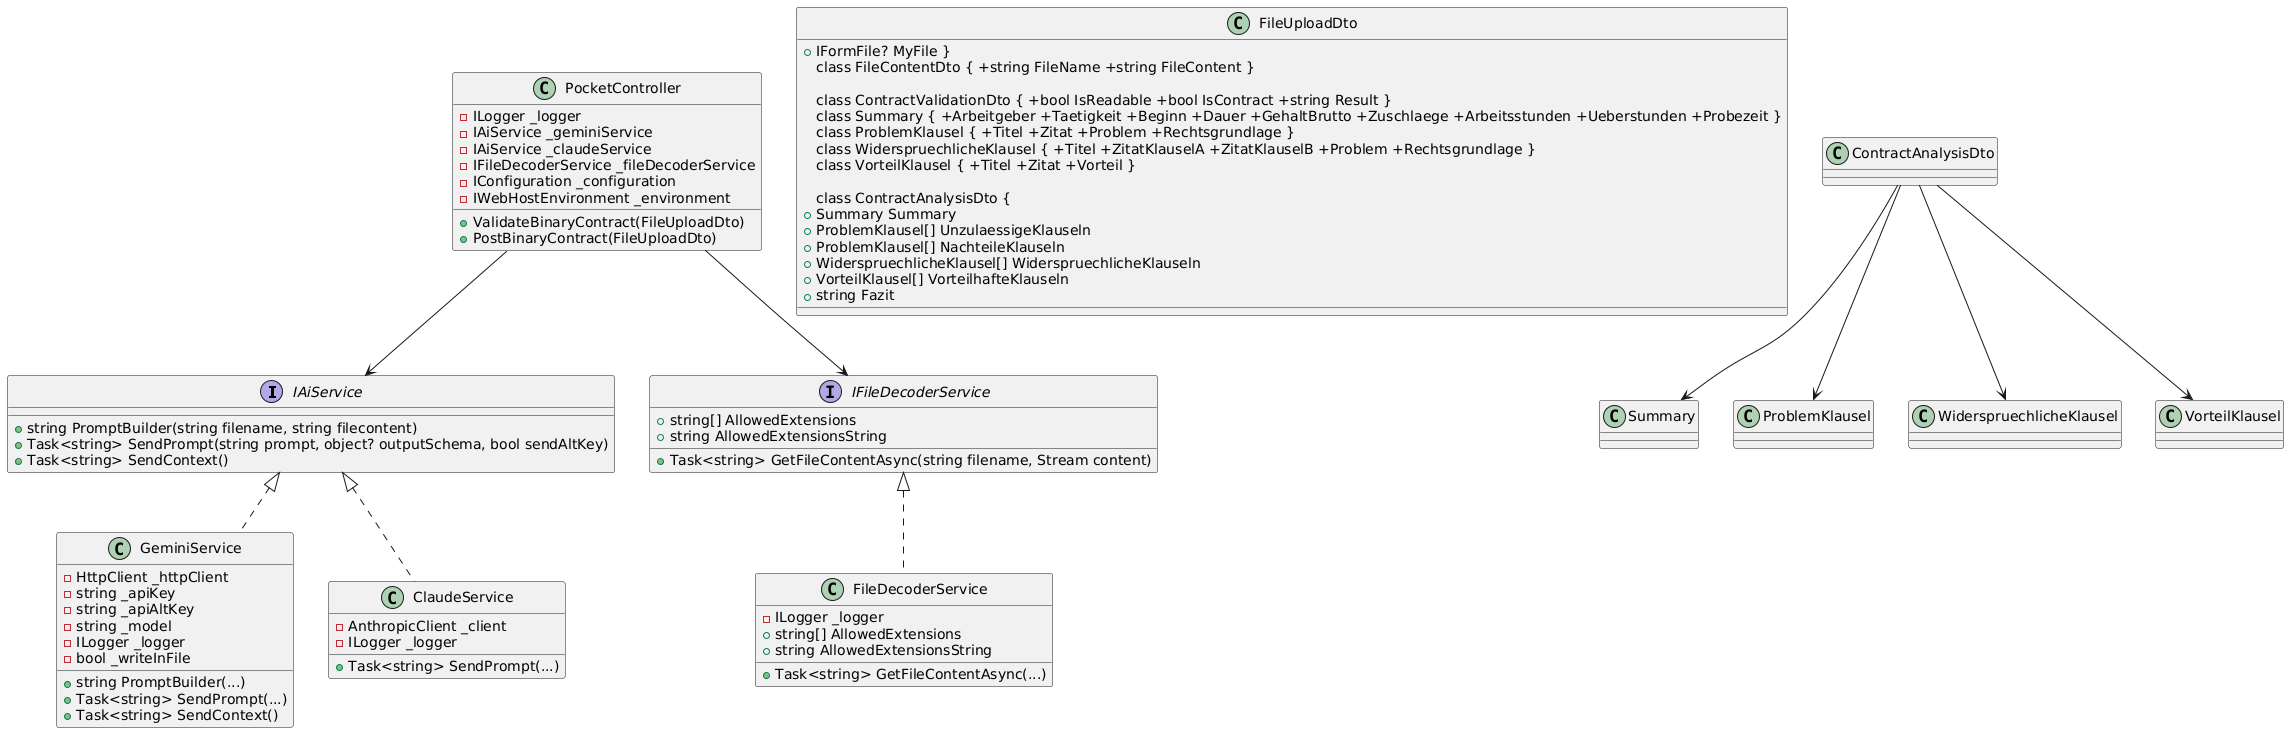

The diagram above was rendered by PlantUML. Its source (embedded in the PNG):
@startuml
interface IAiService {
    +string PromptBuilder(string filename, string filecontent)
    +Task<string> SendPrompt(string prompt, object? outputSchema, bool sendAltKey)
    +Task<string> SendContext()
}

class GeminiService {
    -HttpClient _httpClient
    -string _apiKey
    -string _apiAltKey
    -string _model
    -ILogger _logger
    -bool _writeInFile
    +string PromptBuilder(...)
    +Task<string> SendPrompt(...)
    +Task<string> SendContext()
}

class ClaudeService {
    -AnthropicClient _client
    -ILogger _logger
    +Task<string> SendPrompt(...)
}

IAiService <|.. GeminiService
IAiService <|.. ClaudeService

interface IFileDecoderService {
    +string[] AllowedExtensions
    +string AllowedExtensionsString
    +Task<string> GetFileContentAsync(string filename, Stream content)
}

class FileDecoderService {
    -ILogger _logger
    +string[] AllowedExtensions
    +string AllowedExtensionsString
    +Task<string> GetFileContentAsync(...)
}

IFileDecoderService <|.. FileDecoderService

class PocketController {
    -ILogger _logger
    -IAiService _geminiService
    -IAiService _claudeService
    -IFileDecoderService _fileDecoderService
    -IConfiguration _configuration
    -IWebHostEnvironment _environment
    +ValidateBinaryContract(FileUploadDto)
    +PostBinaryContract(FileUploadDto)
}

PocketController --> IAiService
PocketController --> IFileDecoderService

class FileUploadDto { 
+IFormFile? MyFile }
class FileContentDto { +string FileName +string FileContent }

class ContractValidationDto { +bool IsReadable +bool IsContract +string Result }
class Summary { +Arbeitgeber +Taetigkeit +Beginn +Dauer +GehaltBrutto +Zuschlaege +Arbeitsstunden +Ueberstunden +Probezeit }
class ProblemKlausel { +Titel +Zitat +Problem +Rechtsgrundlage }
class WiderspruechlicheKlausel { +Titel +ZitatKlauselA +ZitatKlauselB +Problem +Rechtsgrundlage }
class VorteilKlausel { +Titel +Zitat +Vorteil }

class ContractAnalysisDto {
    +Summary Summary
    +ProblemKlausel[] UnzulaessigeKlauseln
    +ProblemKlausel[] NachteileKlauseln
    +WiderspruechlicheKlausel[] WiderspruechlicheKlauseln
    +VorteilKlausel[] VorteilhafteKlauseln
    +string Fazit
}

ContractAnalysisDto --> Summary
ContractAnalysisDto --> ProblemKlausel
ContractAnalysisDto --> WiderspruechlicheKlausel
ContractAnalysisDto --> VorteilKlausel
@enduml